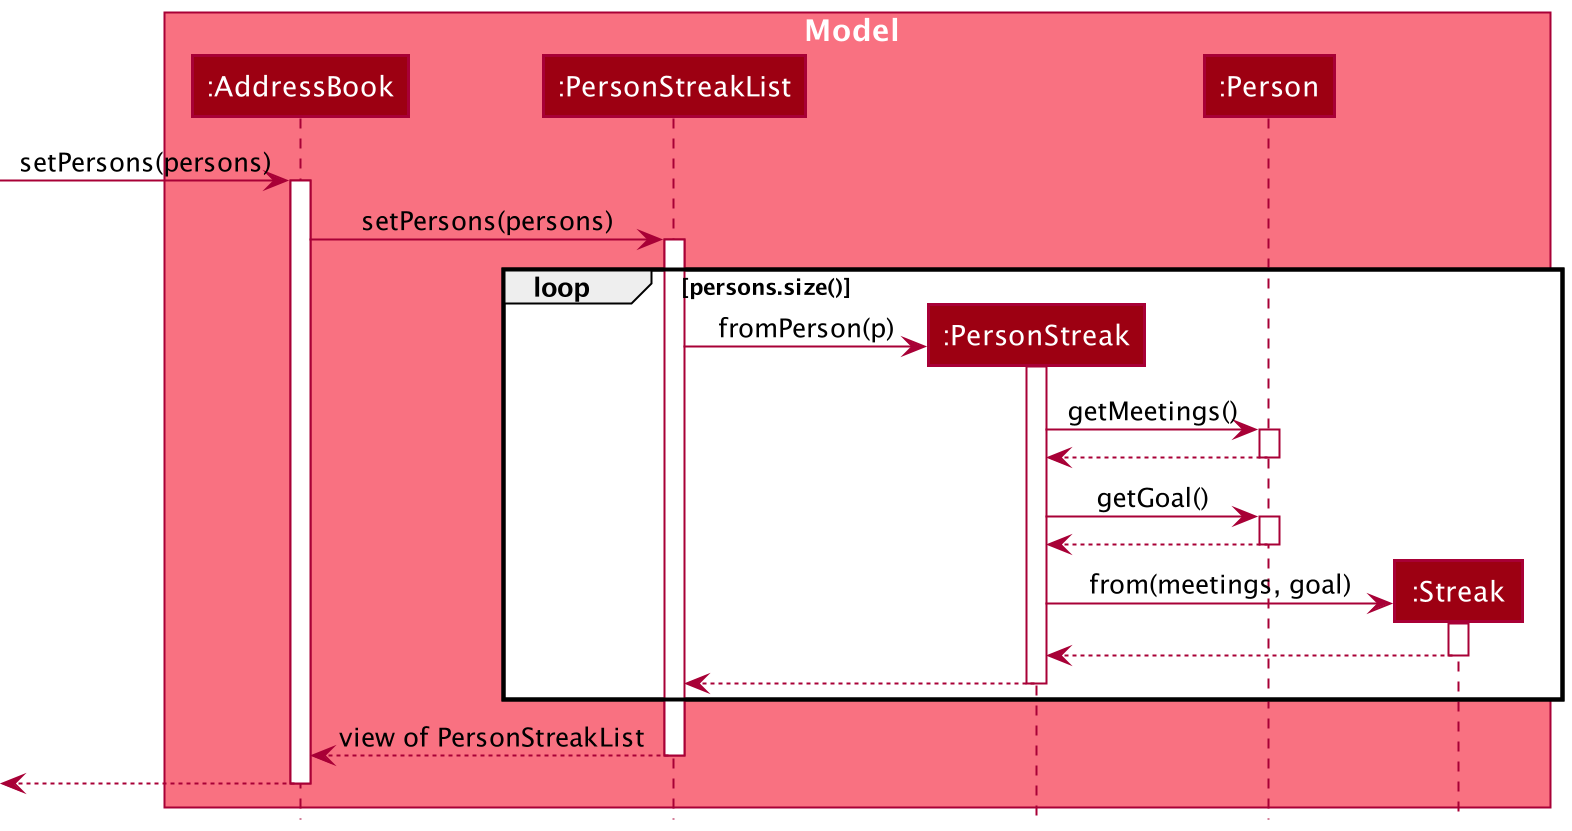

The diagram above was rendered by PlantUML. Its source (embedded in the PNG):
@startuml
!include style.puml

autoactivate on

box Model MODEL_COLOR_T1
participant ":AddressBook" as AddressBook MODEL_COLOR
participant ":PersonStreakList" as PersonStreakList MODEL_COLOR
participant ":PersonStreak" as PersonStreak MODEL_COLOR
participant ":Person" as Person MODEL_COLOR
participant ":Streak" as Streak MODEL_COLOR
end box

[-> AddressBook : setPersons(persons)

AddressBook -> PersonStreakList : setPersons(persons)

loop persons.size()
    create PersonStreak
    PersonStreakList -> PersonStreak : fromPerson(p)

    PersonStreak -> Person : getMeetings()
    Person --> PersonStreak

    PersonStreak -> Person : getGoal()
    Person --> PersonStreak

    create Streak
    PersonStreak -> Streak : from(meetings, goal)
    Streak --> PersonStreak

    PersonStreak --> PersonStreakList
end

PersonStreakList --> AddressBook : view of PersonStreakList

[<-- AddressBook

@enduml